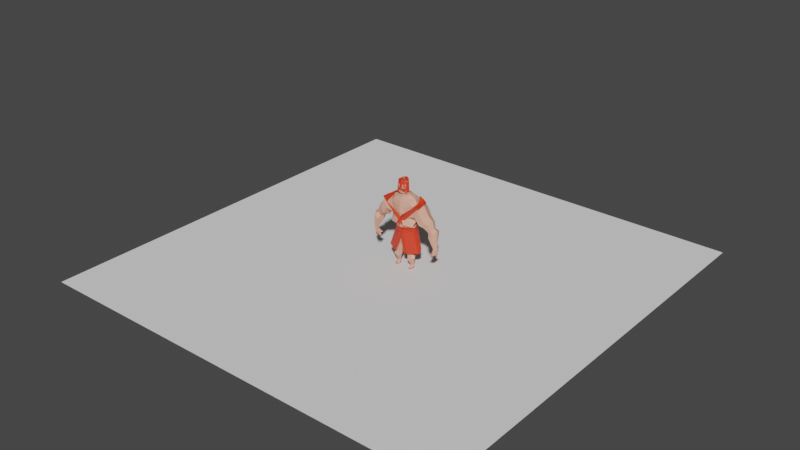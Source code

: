# Source: warrior.blend  (saved by Blender 3.5.10; exported with 4.5.12 LTS)
import bpy
from mathutils import Matrix  # noqa: F401  (used for matrix-valued properties, if any)

bpy.ops.wm.read_factory_settings(use_empty=True)
scene = bpy.context.scene
scene.name = 'Scene'

# ---- collections
col_collection = bpy.data.collections.new('Collection'); scene.collection.children.link(col_collection)

# ---- materials (node trees are filled in below, after node groups)
mat_material = bpy.data.materials.new('Material')
mat_material.use_transparent_shadow = False
mat_material_002 = bpy.data.materials.new('Material.002')
mat_material_002.use_transparent_shadow = False
mat_material_003 = bpy.data.materials.new('Material.003')
mat_material_003.use_transparent_shadow = False
mat_material_001 = bpy.data.materials.new('Material.001')
mat_material_001.use_transparent_shadow = False

# ---- material node trees
mat_material.use_nodes = True; mat_material.node_tree.nodes.clear()
_N = mat_material.node_tree.nodes; _L = mat_material.node_tree.links
n0 = _N.new('ShaderNodeBsdfPrincipled'); n0.name = 'Principled BSDF'; n0.location = (10, 300)
n0.distribution = 'GGX'
n0.subsurface_method = 'RANDOM_WALK_SKIN'
n0.inputs[0].default_value = (0.8, 0.3926, 0.2803, 1.0)
n0.inputs[3].default_value = 1.45
n0.inputs[27].default_value = (0.0, 0.0, 0.0, 1.0)
n0.inputs[28].default_value = 1.0
n1 = _N.new('ShaderNodeOutputMaterial'); n1.name = 'Material Output'; n1.location = (300, 300)
_L.new(n0.outputs[0], n1.inputs[0])
n1.is_active_output = True
mat_material_002.use_nodes = True; mat_material_002.node_tree.nodes.clear()
_N = mat_material_002.node_tree.nodes; _L = mat_material_002.node_tree.links
n0 = _N.new('ShaderNodeBsdfPrincipled'); n0.name = 'Principled BSDF'; n0.location = (10, 300)
n0.distribution = 'GGX'
n0.subsurface_method = 'RANDOM_WALK_SKIN'
n0.inputs[0].default_value = (0.03885, 0.0421, 0.8, 1.0)
n0.inputs[3].default_value = 1.45
n0.inputs[27].default_value = (0.0, 0.0, 0.0, 1.0)
n0.inputs[28].default_value = 1.0
n1 = _N.new('ShaderNodeOutputMaterial'); n1.name = 'Material Output'; n1.location = (300, 300)
_L.new(n0.outputs[0], n1.inputs[0])
n1.is_active_output = True
mat_material_003.use_nodes = True; mat_material_003.node_tree.nodes.clear()
_N = mat_material_003.node_tree.nodes; _L = mat_material_003.node_tree.links
n0 = _N.new('ShaderNodeOutputMaterial'); n0.name = 'Material Output'; n0.location = (300, 300)
n1 = _N.new('ShaderNodeBsdfPrincipled'); n1.name = 'Principled BSDF'; n1.location = (10, 300)
n1.distribution = 'GGX'
n1.subsurface_method = 'RANDOM_WALK_SKIN'
n1.inputs[0].default_value = (0.8, 0.02319, 0.06107, 1.0)
n1.inputs[3].default_value = 1.45
n1.inputs[27].default_value = (0.0, 0.0, 0.0, 1.0)
n1.inputs[28].default_value = 1.0
_L.new(n1.outputs[0], n0.inputs[0])
n0.is_active_output = True
mat_material_001.use_nodes = True; mat_material_001.node_tree.nodes.clear()
_N = mat_material_001.node_tree.nodes; _L = mat_material_001.node_tree.links
n0 = _N.new('ShaderNodeBsdfPrincipled'); n0.name = 'Principled BSDF'; n0.location = (10, 300)
n0.distribution = 'GGX'
n0.subsurface_method = 'RANDOM_WALK_SKIN'
n0.inputs[0].default_value = (0.8, 0.03917, 0.009843, 1.0)
n0.inputs[3].default_value = 1.45
n0.inputs[27].default_value = (0.0, 0.0, 0.0, 1.0)
n0.inputs[28].default_value = 1.0
n1 = _N.new('ShaderNodeOutputMaterial'); n1.name = 'Material Output'; n1.location = (300, 300)
_L.new(n0.outputs[0], n1.inputs[0])
n1.is_active_output = True

# ---- world
world_world = bpy.data.worlds.new('World'); scene.world = world_world
world_world.use_nodes = True; world_world.node_tree.nodes.clear()
_N = world_world.node_tree.nodes; _L = world_world.node_tree.links
n0 = _N.new('ShaderNodeOutputWorld'); n0.name = 'World Output'; n0.location = (300, 300)
n1 = _N.new('ShaderNodeBackground'); n1.name = 'Background'; n1.location = (10, 300)
n1.inputs[0].default_value = (0.05088, 0.05088, 0.05088, 1.0)
_L.new(n1.outputs[0], n0.inputs[0])
n0.is_active_output = True
world_world.color = (0.05088, 0.05088, 0.05088)
world_world.use_sun_shadow = False
world_world.sun_shadow_jitter_overblur = 0.0

# ---- meshes
me_circle = bpy.data.meshes.new('Circle')
me_circle.from_pydata([(1.896e-18, 0.3975, 0.1104), (0.0, -0.2584, -0.1044), (0.4222, -0.1715, -0.04705), (0.4998, -0.00252, 0.0), (0.3534, 0.3329, 0.06877), (1.264e-18, 0.2699, 0.2317), (0.0, -0.2316, 0.02331), (0.3273, -0.1592, 0.06205), (0.421, 0.006295, 0.1277), (0.2746, 0.1864, 0.1964), (-1.58e-18, 0.1447, 0.3095), (-1.58e-18, -0.1433, 0.1634), (0.148, -0.1042, 0.1654), (0.2288, 0.005938, 0.2323), (0.1078, 0.1056, 0.2838), (0.0, 0.1101, 0.3847), (0.0, -0.1237, 0.2995), (0.1378, -0.0843, 0.3011), (0.1781, -0.01725, 0.3299), (0.1014, 0.07065, 0.3647), (0.0, 0.4487, -0.9841), (0.0, -0.1261, -1.129), (0.1991, -0.09213, -1.117), (0.2884, 0.03583, -1.089), (0.2337, 0.2592, -0.9945), (0.0, 0.268, -0.8517), (0.0, -0.2125, -0.9391), (0.2059, -0.08816, -0.9152), (0.3197, 0.03583, -0.922), (0.2803, 0.1951, -0.8526), (-0.01228, 0.2585, -0.6811), (0.0, -0.2286, -0.7376), (0.1368, -0.2739, -0.7465), (0.4137, -0.1624, -0.7894), (0.3346, 0.1781, -0.6877), (0.0, 0.353, -0.426), (0.0, -0.2434, -0.487), (0.2748, -0.1642, -0.4989), (0.5192, 0.03583, -0.4892), (0.389, 0.2273, -0.4327), (0.5749, 0.2992, -0.3552), (0.6976, 0.2992, -0.1174), (0.759, 0.0339, 0.001492), (0.6976, -0.2314, -0.1174), (0.5749, -0.2314, -0.3552), (0.0, -0.2759, -0.3169), (0.2769, -0.2059, -0.422), (0.0, 0.3559, -0.3372), (0.3831, 0.3311, -0.3439), (0.0, 0.4487, -1.221), (0.0, -0.1261, -1.352), (0.2336, -0.09213, -1.253), (0.3022, 0.03583, -1.189), (0.2232, 0.2592, -1.135), (0.118, 0.1725, -1.457), (0.118, -0.107, -1.537), (0.2817, -0.08318, -1.467), (0.3298, 0.006497, -1.422), (0.2576, 0.1284, -1.399), (0.06353, 0.01345, -1.485), (0.0, 0.06658, -1.297), (0.1779, 0.1275, -1.841), (0.1779, -0.08771, -1.903), (0.304, -0.06937, -1.849), (0.341, -0.0003191, -1.815), (0.2855, 0.09351, -1.797), (0.136, 0.005035, -1.863), (0.1974, 0.1685, -1.953), (0.1974, -0.1227, -2.036), (0.368, -0.0979, -1.964), (0.418, -0.004472, -1.917), (0.3429, 0.1225, -1.893), (0.1407, 0.002773, -1.982), (0.2085, 0.03893, -2.275), (0.2455, 0.105, -2.275), (0.3116, 0.09993, -2.275), (0.3499, 0.03524, -2.275), (0.3244, -0.01238, -2.275), (0.2374, -0.02503, -2.275), (0.2001, -0.03965, -2.327), (0.3159, -0.09096, -2.327), (0.3414, -0.04335, -2.327), (0.229, -0.1036, -2.327), (0.2505, 0.1062, -2.242), (0.3347, 0.04642, -2.242), (0.2464, -0.0008752, -2.242), (0.2237, 0.04932, -2.242), (0.3046, 0.0972, -2.242), (0.3146, 0.009051, -2.242), (0.6676, 0.03571, -0.7153), (0.7256, 0.28, -0.5937), (0.8506, 0.28, -0.3792), (0.9131, 0.03392, -0.272), (0.8506, -0.2122, -0.3792), (0.7256, -0.2122, -0.5937), (0.8075, 0.0723, -0.7648), (0.8712, 0.2656, -0.6794), (1.001, 0.2656, -0.5322), (1.066, 0.07088, -0.4586), (1.001, -0.1239, -0.5322), (0.8712, -0.1239, -0.6794), (0.9516, 0.07192, -0.878), (0.9948, 0.2028, -0.8202), (1.083, 0.2028, -0.7206), (1.127, 0.07096, -0.6707), (1.083, -0.06088, -0.7206), (0.9948, -0.06088, -0.8202), (0.985, 0.07232, -1.051), (1.05, 0.27, -0.9639), (1.183, 0.27, -0.8133), (1.25, 0.07087, -0.738), (1.183, -0.1283, -0.8133), (1.05, -0.1283, -0.9639), (1.156, 0.00591, -1.342), (1.189, 0.06843, -1.332), (1.251, 0.06843, -1.317), (1.302, 0.005452, -1.31), (1.251, -0.05753, -1.317), (1.189, -0.05753, -1.332), (1.219, -0.02499, -1.412), (1.191, 0.08393, -1.401), (1.233, 0.08393, -1.387), (1.289, -0.01784, -1.384), (1.233, -0.07204, -1.387), (1.191, -0.07204, -1.401), (1.285, 0.06665, -1.385), (1.174, 0.03503, -1.407), (1.296, 0.1281, -1.432), (1.188, 0.01981, -1.451), (1.157, 0.01462, -1.525), (1.174, 0.02605, -1.515), (1.202, 0.07792, -1.488), (1.224, -0.01746, -1.572), (1.178, -0.06934, -1.52), (1.152, -0.04359, -1.48), (1.224, 0.07099, -1.539), (1.182, 0.01325, -1.527), (1.259, 0.05436, -1.537), (1.194, 0.05226, -1.525), (1.265, 0.0722, -1.445), (1.218, 0.06451, -1.461), (1.32, 0.04669, -1.448), (1.188, -0.0169, -1.441), (1.172, -0.06395, -1.441), (1.213, -0.06395, -1.441), (1.27, -0.00975, -1.443), (1.127, 0.1133, -1.483), (1.169, 0.0279, -1.441), (1.128, 0.1457, -1.5), (1.257, -0.000463, -1.571), (1.263, 0.01001, -1.577), (1.253, 0.01539, -1.58), (1.205, -0.0002897, -1.562), (1.226, -0.000638, -1.563), (1.188, -0.02036, -1.557), (1.205, 0.007172, -1.594), (1.205, 0.01651, -1.604), (1.172, 0.01068, -1.605), (1.142, -0.007275, -1.574), (1.155, -0.00644, -1.579), (1.142, -0.01167, -1.575), (1.153, -0.02097, -1.631), (1.152, -0.01454, -1.639), (1.121, -0.02226, -1.64), (1.095, -0.03626, -1.615), (1.112, -0.03495, -1.615), (1.096, -0.03661, -1.614), (1.172, -0.04381, -1.582), (1.102, -0.08259, -1.566), (0.0, 0.06257, 0.4064), (0.0, -0.1973, 0.3496), (0.09767, -0.1708, 0.3704), (0.1959, -0.07908, 0.3516), (0.1192, 0.03128, 0.3864), (0.0, 0.05828, 0.5804), (-0.004945, -0.2017, 0.4137), (0.09208, -0.1885, 0.5409), (0.2071, -0.07958, 0.5227), (0.1099, 0.03798, 0.5593), (0.0, 0.07474, 0.776), (0.0, -0.215, 0.6796), (0.08329, -0.1876, 0.6312), (0.1856, -0.0743, 0.714), (0.0988, 0.03402, 0.7533), (0.0, -0.02939, 0.7808), (0.0, -0.1564, 0.7514), (0.08474, -0.1419, 0.7519), (0.09865, -0.1102, 0.7619), (0.07215, -0.04391, 0.7739), (0.0, -0.05142, 0.7653), (-0.001156, 0.08312, 0.3971), (0.1627, -0.1493, 0.3059), (0.2066, -0.07133, 0.3374), (0.1229, 0.049, 0.3753), (0.1762, -0.1673, 0.4908), (0.1498, -0.1677, 0.6969), (-0.00318, -0.02469, 0.8034), (-0.00318, -0.1489, 0.7746), (0.05018, -0.1034, 0.784), (0.02754, -0.04614, 0.7933), (-0.001452, -0.04965, 0.7788), (0.2154, -0.07144, 0.3749), (0.1272, 0.05046, 0.4132), (0.171, -0.1529, 0.3431), (-0.00318, 0.08218, 0.4352), (-0.00318, -0.1382, 0.7767), (-0.00318, -0.04152, 0.7889), (-0.00318, -0.0357, 0.8003), (0.1494, -0.163, 0.5347), (0.1282, -0.1814, 0.6019), (0.0, -0.2254, -0.8418), (0.2672, -0.1094, -0.8497), (0.3847, -0.01155, -0.8117), (0.3285, 0.2376, -0.7653), (-0.01383, 0.3088, -0.7907), (-0.01507, -0.2301, -0.9208), (0.266, -0.1013, -0.9133), (0.3591, 0.03076, -0.9006), (0.0, -0.2421, -0.8506), (0.2664, -0.1682, -0.8384), (0.422, -0.0312, -0.8405), (0.0, 0.2415, -0.7994), (0.07549, -0.1602, -0.8979), (0.2788, -0.07442, -0.9209), (0.3464, -0.01302, -0.8771), (0.3077, 0.1584, -0.8452), (-0.2038, 0.3623, -0.6013), (0.3145, 0.2797, -1.006), (-0.1417, 0.4186, -0.6987), (-0.01424, 0.38, -0.9282), (0.04034, 0.4736, -0.9516), (0.2571, 0.315, -1.354), (-0.004079, 0.4454, -0.9447), (0.05764, 0.4196, -1.594), (-0.05829, 0.4496, -0.9933), (-0.000653, 0.5632, -1.603), (0.06996, -0.1618, 0.4085), (0.138, -0.1675, 0.6814), (0.04701, -0.2032, 0.5409), (0.04701, -0.2012, 0.6307), (0.05916, -0.2219, 0.5597), (0.05916, -0.2203, 0.6287), (0.09537, -0.2106, 0.5597), (0.08862, -0.2099, 0.6291), (0.1536, -0.1506, 0.3228), (0.0, -0.1926, 0.3212), (0.1627, -0.1671, 0.4924), (0.0, -0.2205, 0.4907), (0.0, -0.108, 0.3358), (-0.03563, -0.1125, 0.4), (0.06699, -0.08161, 0.3566), (0.03928, -0.07255, 0.3947), (1.142, -0.03175, -1.605), (1.095, -0.08363, -1.552), (1.04, 0.09811, -1.517), (1.04, 0.132, -1.535), (1.088, -0.05271, -1.613), (1.037, -0.09383, -1.591), (1.149, 0.08492, -1.511), (1.173, 0.04728, -1.545), (1.099, 0.08046, -1.568), (1.079, 0.06709, -1.568), (1.124, 0.04674, -1.595), (1.094, 0.04314, -1.59), (1.059, 0.0478, -1.593), (1.074, 0.02467, -1.614), (1.175, 0.03561, -1.553), (1.101, 0.06879, -1.577), (1.081, 0.05542, -1.577), (1.126, 0.03507, -1.604), (1.096, 0.03147, -1.599), (1.061, 0.03613, -1.602), (1.076, 0.013, -1.623), (1.12, 0.06812, -1.498), (1.12, 0.1001, -1.505), (1.07, 0.0594, -1.517), (1.071, 0.09165, -1.524), (1.227, -0.01816, -1.5), (1.191, -0.03752, -1.524), (1.199, -0.05032, -1.535), (1.242, -0.03033, -1.473), (1.177, -0.08021, -1.507), (1.177, -0.04529, -1.524), (1.148, -0.04293, -1.512), (1.147, -0.007398, -1.519), (1.098, -0.05164, -1.531), (1.098, -0.01583, -1.538)], [(226, 228), (53, 231), (20, 234), (233, 235)], [(4, 3, 8, 9), (2, 1, 6, 7), (0, 4, 9, 5), (3, 2, 7, 8), (7, 6, 11, 12), (5, 9, 14, 10), (8, 7, 12, 13), (9, 8, 13, 14), (13, 12, 17, 18), (14, 13, 18, 19), (12, 11, 16, 17), (10, 14, 19, 15), (20, 24, 29, 25), (23, 22, 27, 28), (24, 23, 28, 29), (22, 21, 26, 27), (29, 28, 33, 34), (27, 26, 31, 32), (25, 29, 34, 30), (28, 27, 32, 33), (33, 32, 37, 38), (34, 33, 38, 39), (32, 31, 36, 37), (30, 34, 39, 35), (37, 36, 45, 46), (37, 46, 44, 38), (3, 42, 43, 2), (1, 2, 46, 45), (44, 46, 2, 43), (35, 39, 48, 47), (39, 38, 40, 48), (4, 0, 47, 48), (40, 41, 4, 48), (4, 41, 42, 3), (22, 23, 52, 51), (23, 24, 53, 52), (21, 22, 51, 50), (52, 53, 58, 57), (50, 51, 56, 55), (53, 49, 54, 58), (51, 52, 57, 56), (59, 54, 49, 60), (55, 59, 60, 50), (57, 58, 65, 64), (59, 55, 62, 66), (55, 56, 63, 62), (54, 59, 66, 61), (58, 54, 61, 65), (56, 57, 64, 63), (66, 62, 68, 72), (65, 61, 67, 71), (63, 64, 70, 69), (61, 66, 72, 67), (64, 65, 71, 70), (62, 63, 69, 68), (78, 77, 80, 82), (88, 84, 76, 77), (87, 83, 74, 75), (86, 85, 78, 73), (85, 88, 77, 78), (84, 87, 75, 76), (83, 86, 73, 74), (73, 78, 82, 79), (77, 76, 81, 80), (67, 72, 86, 83), (70, 71, 87, 84), (68, 69, 88, 85), (72, 68, 85, 86), (71, 67, 83, 87), (69, 70, 84, 88), (38, 44, 94, 89), (44, 43, 93, 94), (42, 41, 91, 92), (40, 38, 89, 90), (43, 42, 92, 93), (41, 40, 90, 91), (90, 89, 95, 96), (93, 92, 98, 99), (91, 90, 96, 97), (89, 94, 100, 95), (94, 93, 99, 100), (92, 91, 97, 98), (95, 100, 106, 101), (100, 99, 105, 106), (98, 97, 103, 104), (96, 95, 101, 102), (99, 98, 104, 105), (97, 96, 102, 103), (102, 101, 107, 108), (105, 104, 110, 111), (103, 102, 108, 109), (101, 106, 112, 107), (106, 105, 111, 112), (104, 103, 109, 110), (112, 111, 117, 118), (110, 109, 115, 116), (108, 107, 113, 114), (111, 110, 116, 117), (109, 108, 114, 115), (107, 112, 118, 113), (117, 116, 122, 123), (115, 114, 120, 121), (113, 118, 124, 119), (118, 117, 123, 124), (116, 115, 121, 125), (114, 113, 126, 120), (122, 116, 125, 127), (128, 126, 113, 119), (139, 140, 131, 135), (141, 139, 135, 137), (142, 143, 134, 129), (144, 145, 132, 133), (146, 147, 138, 136), (143, 144, 133, 134), (147, 142, 129, 138), (284, 283, 285, 286), (145, 141, 137, 132), (280, 282, 281, 279, 278, 277), (120, 126, 146, 148), (122, 127, 141, 145), (121, 120, 148, 140), (128, 119, 142, 147), (124, 123, 144, 143), (126, 128, 147, 146), (123, 122, 145, 144), (119, 124, 143, 142), (127, 125, 139, 141), (125, 121, 140, 139), (138, 129, 154, 153), (129, 132, 149, 154), (150, 151, 157, 156), (153, 154, 160, 159), (135, 136, 152, 151), (137, 135, 151, 150), (136, 138, 153, 152), (132, 137, 150, 149), (157, 158, 164, 163), (160, 155, 161, 166), (154, 149, 155, 160), (151, 152, 158, 157), (152, 153, 159, 158), (149, 150, 156, 155), (162, 163, 164, 165), (162, 165, 166, 161), (158, 159, 165, 164), (155, 156, 162, 161), (159, 160, 166, 165), (156, 157, 163, 162), (133, 132, 167, 168), (15, 19, 173, 169), (18, 17, 244, 172), (19, 18, 172, 173), (17, 16, 245, 244), (173, 172, 177, 178), (236, 171, 250, 251), (169, 173, 178, 174), (172, 244, 246, 177), (178, 177, 182, 183), (181, 176, 242, 243), (174, 178, 183, 179), (177, 246, 237, 182), (179, 183, 188, 184), (182, 237, 186, 187), (183, 182, 187, 188), (237, 180, 185, 186), (186, 185, 189, 187), (187, 189, 184, 188), (198, 206, 207, 199), (192, 191, 203, 201), (190, 193, 202, 204), (193, 192, 201, 202), (207, 206, 200, 196), (206, 205, 197, 200), (195, 194, 208, 209), (28, 29, 217), (212, 211, 219, 220), (27, 28, 217, 216), (211, 210, 218, 219), (213, 212, 220), (26, 27, 216, 215), (213, 214, 221), (212, 213, 225, 224), (211, 212, 224, 223), (210, 211, 223, 222), (229, 227, 230), (25, 29, 227, 229), (230, 229, 232), (238, 176, 246, 247), (181, 239, 180, 237), (239, 238, 247, 180), (242, 240, 241, 243), (239, 181, 243, 241), (176, 238, 240, 242), (238, 239, 241, 240), (170, 171, 244, 245), (250, 248, 249, 251), (171, 170, 248, 250), (175, 236, 251, 249), (170, 175, 249, 248), (133, 168, 257, 253), (148, 146, 273, 274), (167, 132, 252, 256), (168, 167, 256, 257), (136, 259, 265, 263), (261, 263, 265, 264), (259, 258, 264, 265), (130, 136, 263, 261), (131, 130, 261, 260), (258, 130, 261, 264), (136, 135, 262, 263), (135, 131, 260, 262), (260, 261, 268, 267), (259, 265, 272, 266), (264, 261, 268, 271), (262, 260, 267, 269), (265, 263, 270, 272), (265, 264, 271, 272), (272, 269, 263, 267, 261, 264, 271, 265), (146, 136, 279, 281), (255, 148, 274, 276), (254, 255, 276, 275), (146, 254, 275, 273), (148, 146, 281, 282), (276, 274, 284, 286), (130, 131, 277, 278), (136, 130, 278, 279), (273, 275, 285, 283), (131, 140, 280, 277), (274, 273, 283, 284), (140, 148, 282, 280), (275, 276, 286, 285)])
me_circle.polygons.foreach_set('use_smooth', [0, 0, 0, 0, 0, 0, 0, 0, 0, 0, 0, 0, 0, 0, 0, 0, 0, 0, 0, 0, 0, 0, 0, 0, 0, 0, 0, 0, 0, 0, 0, 0, 0, 0, 0, 0, 0, 0, 0, 0, 0, 0, 0, 0, 0, 0, 0, 0, 0, 0, 0, 0, 0, 0, 0, 0, 0, 0, 0, 0, 0, 0, 0, 0, 0, 0, 0, 0, 0, 0, 0, 0, 0, 0, 0, 0, 0, 0, 0, 0, 0, 0, 0, 0, 0, 0, 0, 0, 0, 0, 0, 0, 0, 0, 0, 0, 0, 0, 0, 0, 0, 0, 0, 0, 0, 0, 0, 0, 0, 0, 0, 0, 0, 0, 0, 0, 0, 0, 0, 0, 0, 0, 0, 0, 0, 0, 0, 0, 1, 1, 1, 1, 1, 1, 1, 1, 1, 1, 1, 1, 1, 1, 1, 1, 1, 1, 1, 1, 0, 0, 0, 0, 0, 0, 0, 0, 0, 0, 0, 0, 0, 0, 0, 0, 0, 0, 0, 0, 0, 0, 0, 0, 0, 0, 0, 0, 0, 0, 0, 0, 0, 0, 0, 0, 0, 0, 0, 0, 0, 0, 0, 0, 0, 0, 0, 0, 0, 0, 0, 0, 0, 0, 0, 0, 0, 0, 0, 0, 0, 1, 0, 0, 0, 0, 0, 0, 0, 0, 0, 0, 0, 0, 0, 0, 0, 0, 0, 0, 0, 0, 0])
_uv = me_circle.uv_layers.new(name='UVMap')
_uv.uv.foreach_set('vector', [0.0, 0.0, 0.0, 0.0, 0.0, 0.0, 0.0, 0.0, 0.0, 0.0, 0.0, 0.0, 0.0, 0.0, 0.0, 0.0, 0.0, 0.0, 0.0, 0.0, 0.0, 0.0, 0.0, 0.0, 0.0, 0.0, 0.0, 0.0, 0.0, 0.0, 0.0, 0.0, 0.0, 0.0, 0.0, 0.0, 0.0, 0.0, 0.0, 0.0, 0.0, 0.0, 0.0, 0.0, 0.0, 0.0, 0.0, 0.0, 0.0, 0.0, 0.0, 0.0, 0.0, 0.0, 0.0, 0.0, 0.0, 0.0, 0.0, 0.0, 0.0, 0.0, 0.0, 0.0, 0.0, 0.0, 0.0, 0.0, 0.0, 0.0, 0.0, 0.0, 0.0, 0.0, 0.0, 0.0, 0.0, 0.0, 0.0, 0.0, 0.0, 0.0, 0.0, 0.0, 0.0, 0.0, 0.0, 0.0, 0.0, 0.0, 0.0, 0.0, 0.0, 0.0, 0.0, 0.0, 0.0, 0.0, 0.0, 0.0, 0.0, 0.0, 0.0, 0.0, 0.0, 0.0, 0.0, 0.0, 0.0, 0.0, 0.0, 0.0, 0.0, 0.0, 0.0, 0.0, 0.0, 0.0, 0.0, 0.0, 0.0, 0.0, 0.0, 0.0, 0.0, 0.0, 0.0, 0.0, 0.0, 0.0, 0.0, 0.0, 0.0, 0.0, 0.0, 0.0, 0.0, 0.0, 0.0, 0.0, 0.0, 0.0, 0.0, 0.0, 0.0, 0.0, 0.0, 0.0, 0.0, 0.0, 0.0, 0.0, 0.0, 0.0, 0.0, 0.0, 0.0, 0.0, 0.0, 0.0, 0.0, 0.0, 0.0, 0.0, 0.0, 0.0, 0.0, 0.0, 0.0, 0.0, 0.0, 0.0, 0.0, 0.0, 0.0, 0.0, 0.0, 0.0, 0.0, 0.0, 0.0, 0.0, 0.0, 0.0, 0.0, 0.0, 0.0, 0.0, 0.0, 0.0, 0.0, 0.0, 0.0, 0.0, 0.0, 0.0, 0.0, 0.0, 0.0, 0.0, 0.0, 0.0, 0.0, 0.0, 0.0, 0.0, 0.0, 0.0, 0.0, 0.0, 0.0, 0.0, 0.0, 0.0, 0.0, 0.0, 0.0, 0.0, 0.0, 0.0, 0.0, 0.0, 0.0, 0.0, 0.0, 0.0, 0.0, 0.0, 0.0, 0.0, 0.0, 0.0, 0.0, 0.0, 0.0, 0.0, 0.0, 0.0, 0.0, 0.0, 0.0, 0.0, 0.0, 0.0, 0.0, 0.0, 0.0, 0.0, 0.0, 0.0, 0.0, 0.0, 0.0, 0.0, 0.0, 0.0, 0.0, 0.0, 0.0, 0.0, 0.0, 0.0, 0.0, 0.0, 0.0, 0.0, 0.0, 0.0, 0.0, 0.0, 0.0, 0.0, 0.0, 0.0, 0.0, 0.0, 0.0, 0.0, 0.0, 0.0, 0.0, 0.0, 0.0, 0.0, 0.0, 0.0, 0.0, 0.0, 0.0, 0.0, 0.0, 0.0, 0.0, 0.0, 0.0, 0.0, 0.0, 0.0, 0.0, 0.0, 0.0, 0.0, 0.0, 0.0, 0.0, 0.0, 0.0, 0.0, 0.0, 0.0, 0.0, 0.0, 0.0, 0.0, 0.0, 0.0, 0.0, 0.0, 0.0, 0.0, 0.0, 0.0, 0.0, 0.0, 0.0, 0.0, 0.0, 0.0, 0.0, 0.0, 0.0, 0.0, 0.0, 0.0, 0.0, 0.0, 0.0, 0.0, 0.0, 0.0, 0.0, 0.0, 0.0, 0.0, 0.0, 0.0, 0.0, 0.0, 0.0, 0.0, 0.0, 0.0, 0.0, 0.0, 0.0, 0.0, 0.0, 0.0, 0.0, 0.0, 0.0, 0.0, 0.0, 0.0, 0.0, 0.0, 0.0, 0.0, 0.0, 0.0, 0.0, 0.0, 0.0, 0.0, 0.0, 0.0, 0.0, 0.0, 0.0, 0.0, 0.0, 0.0, 0.0, 0.0, 0.0, 0.0, 0.0, 0.0, 0.0, 0.0, 0.0, 0.0, 0.0, 0.0, 0.0, 0.0, 0.0, 0.0, 0.0, 0.0, 0.0, 0.0, 0.0, 0.0, 0.0, 0.0, 0.0, 0.0, 0.0, 0.0, 0.0, 0.0, 0.0, 0.0, 0.0, 0.0, 0.0, 0.0, 0.0, 0.0, 0.0, 0.0, 0.0, 0.0, 0.0, 0.0, 0.0, 0.0, 0.0, 0.0, 0.0, 0.0, 0.0, 0.0, 0.0, 0.0, 0.0, 0.0, 0.0, 0.0, 0.0, 0.0, 0.0, 0.0, 0.0, 0.0, 0.0, 0.0, 0.0, 0.0, 0.0, 0.0, 0.0, 0.0, 0.0, 0.0, 0.0, 0.0, 0.0, 0.0, 0.0, 0.0, 0.0, 0.0, 0.0, 0.0, 0.0, 0.0, 0.0, 0.0, 0.0, 0.0, 0.0, 0.0, 0.0, 0.0, 0.0, 0.0, 0.0, 0.0, 0.0, 0.0, 0.0, 0.0, 0.0, 0.0, 0.0, 0.0, 0.0, 0.0, 0.0, 0.0, 0.0, 0.0, 0.0, 0.0, 0.0, 0.0, 0.0, 0.0, 0.0, 0.0, 0.0, 0.0, 0.0, 0.0, 0.0, 0.0, 0.0, 0.0, 0.0, 0.0, 0.0, 0.0, 0.0, 0.0, 0.0, 0.0, 0.0, 0.0, 0.0, 0.0, 0.0, 0.0, 0.0, 0.0, 0.0, 0.0, 0.0, 0.0, 0.0, 0.0, 0.0, 0.0, 0.0, 0.0, 0.0, 0.0, 0.0, 0.0, 0.0, 0.0, 0.0, 0.0, 0.0, 0.0, 0.0, 0.0, 0.0, 0.0, 0.0, 0.0, 0.0, 0.0, 0.0, 0.0, 0.0, 0.0, 0.0, 0.0, 0.0, 0.0, 0.0, 0.0, 0.0, 0.0, 0.0, 0.0, 0.0, 0.0, 0.0, 0.0, 0.0, 0.0, 0.0, 0.0, 0.0, 0.0, 0.0, 0.0, 0.0, 0.0, 0.0, 0.0, 0.0, 0.0, 0.0, 0.0, 0.0, 0.0, 0.0, 0.0, 0.0, 0.0, 0.0, 0.0, 0.0, 0.0, 0.0, 0.0, 0.0, 0.0, 0.0, 0.0, 0.0, 0.0, 0.0, 0.0, 0.0, 0.0, 0.0, 0.0, 0.0, 0.0, 0.0, 0.0, 0.0, 0.0, 0.0, 0.0, 0.0, 0.0, 0.0, 0.0, 0.0, 0.0, 0.0, 0.0, 0.0, 0.0, 0.0, 0.0, 0.0, 0.0, 0.0, 0.0, 0.0, 0.0, 0.0, 0.0, 0.0, 0.0, 0.0, 0.0, 0.0, 0.0, 0.0, 0.0, 0.0, 0.0, 0.0, 0.0, 0.0, 0.0, 0.0, 0.0, 0.0, 0.0, 0.0, 0.0, 0.0, 0.0, 0.0, 0.0, 0.0, 0.0, 0.0, 0.0, 0.0, 0.0, 0.0, 0.0, 0.0, 0.0, 0.0, 0.0, 0.0, 0.0, 0.0, 0.0, 0.0, 0.0, 0.0, 0.0, 0.0, 0.0, 0.0, 0.0, 0.0, 0.0, 0.0, 0.0, 0.0, 0.0, 0.0, 0.0, 0.0, 0.0, 0.0, 0.0, 0.0, 0.0, 0.0, 0.0, 0.0, 0.0, 0.0, 0.0, 0.0, 0.0, 0.0, 0.0, 0.0, 0.0, 0.0, 0.0, 0.0, 0.0, 0.0, 0.0, 0.0, 0.0, 0.0, 0.0, 0.0, 0.0, 0.0, 0.0, 0.0, 0.0, 0.0, 0.0, 0.0, 0.0, 0.0, 0.0, 0.0, 0.0, 0.0, 0.0, 0.0, 0.0, 0.0, 0.0, 0.0, 0.0, 0.0, 0.0, 0.0, 0.0, 0.0, 0.0, 0.0, 0.0, 0.0, 0.0, 0.0, 0.0, 0.0, 0.0, 0.0, 0.0, 0.0, 0.0, 0.0, 0.0, 0.0, 0.0, 0.0, 0.0, 0.0, 0.0, 0.0, 0.0, 0.0, 0.0, 0.0, 0.0, 0.0, 0.0, 0.0, 0.0, 0.0, 0.0, 0.0, 0.0, 0.0, 0.0, 0.0, 0.0, 0.0, 0.0, 0.0, 0.0, 0.0, 0.0, 0.0, 0.0, 0.0, 0.0, 0.0, 0.0, 0.0, 0.0, 0.0, 0.0, 0.0, 0.0, 0.0, 0.0, 0.0, 0.0, 0.0, 0.0, 0.0, 0.0, 0.0, 0.0, 0.0, 0.0, 0.0, 0.0, 0.0, 0.0, 0.0, 0.0, 0.0, 0.0, 0.0, 0.0, 0.0, 0.0, 0.0, 0.0, 0.0, 0.0, 0.0, 0.0, 0.0, 0.0, 0.0, 0.0, 0.0, 0.0, 0.0, 0.0, 0.0, 0.0, 0.0, 0.0, 0.0, 0.0, 0.0, 0.0, 0.0, 0.0, 0.0, 0.0, 0.0, 0.0, 0.0, 0.0, 0.0, 0.0, 0.0, 0.0, 0.0, 0.0, 0.0, 0.0, 0.0, 0.0, 0.0, 0.0, 0.0, 0.0, 0.0, 0.0, 0.0, 0.0, 0.0, 0.0, 0.0, 0.0, 0.0, 0.0, 0.0, 0.0, 0.0, 0.0, 0.0, 0.0, 0.0, 0.0, 0.0, 0.0, 0.0, 0.0, 0.0, 0.0, 0.0, 0.0, 0.0, 0.0, 0.0, 0.0, 0.0, 0.0, 0.0, 0.0, 0.0, 0.0, 0.0, 0.0, 0.0, 0.0, 0.0, 0.0, 0.0, 0.0, 0.0, 0.0, 0.0, 0.0, 0.0, 0.0, 0.0, 0.0, 0.0, 0.0, 0.0, 0.0, 0.0, 0.0, 0.0, 0.0, 0.0, 0.0, 0.0, 0.0, 0.0, 0.0, 0.0, 0.0, 0.0, 0.0, 0.0, 0.0, 0.0, 0.0, 0.0, 0.0, 0.0, 0.0, 0.0, 0.0, 0.0, 0.0, 0.0, 0.0, 0.0, 0.0, 0.0, 0.0, 0.0, 0.0, 0.0, 0.0, 0.0, 0.0, 0.0, 0.0, 0.0, 0.0, 0.0, 0.0, 0.0, 0.0, 0.0, 0.0, 0.0, 0.0, 0.0, 0.0, 0.0, 0.0, 0.0, 0.0, 0.0, 0.0, 0.0, 0.0, 0.0, 0.0, 0.0, 0.0, 0.0, 0.0, 0.0, 0.0, 0.0, 0.0, 0.0, 0.0, 0.0, 0.0, 0.0, 0.0, 0.0, 0.0, 0.0, 0.0, 0.0, 0.0, 0.0, 0.0, 0.0, 0.0, 0.0, 0.0, 0.0, 0.0, 0.0, 0.0, 0.0, 0.0, 0.0, 0.0, 0.0, 0.0, 0.0, 0.0, 0.0, 0.0, 0.0, 0.0, 0.0, 0.0, 0.0, 0.0, 0.0, 0.0, 0.0, 0.0, 0.0, 0.0, 0.0, 0.0, 0.0, 0.0, 0.0, 0.0, 0.0, 0.0, 0.0, 0.0, 0.0, 0.0, 0.0, 0.0, 0.0, 0.0, 0.0, 0.0, 0.0, 0.0, 0.0, 0.0, 0.0, 0.0, 0.0, 0.0, 0.0, 0.0, 0.0, 0.0, 0.0, 0.0, 0.0, 0.0, 0.0, 0.0, 0.0, 0.0, 0.0, 0.0, 0.0, 0.0, 0.0, 0.0, 0.0, 0.0, 0.0, 0.0, 0.0, 0.0, 0.0, 0.0, 0.0, 0.0, 0.0, 0.0, 0.0, 0.0, 0.0, 0.0, 0.0, 0.0, 0.0, 0.0, 0.0, 0.0, 0.0, 0.0, 0.0, 0.0, 0.0, 0.0, 0.0, 0.0, 0.0, 0.0, 0.0, 0.0, 0.0, 0.0, 0.0, 0.0, 0.0, 0.0, 0.0, 0.0, 0.0, 0.0, 0.0, 0.0, 0.0, 0.0, 0.0, 0.0, 0.0, 0.0, 0.0, 0.0, 0.0, 0.0, 0.0, 0.0, 0.0, 0.0, 0.0, 0.0, 0.0, 0.0, 0.0, 0.0, 0.0, 0.0, 0.0, 0.0, 0.0, 0.0, 0.0, 0.0, 0.0, 0.0, 0.0, 0.0, 0.0, 0.0, 0.0, 0.0, 0.0, 0.0, 0.0, 0.0, 0.0, 0.0, 0.0, 0.0, 0.0, 0.0, 0.0, 0.0, 0.0, 0.0, 0.0, 0.0, 0.0, 0.0, 0.0, 0.0, 0.0, 0.0, 0.0, 0.0, 0.0, 0.0, 0.0, 0.0, 0.0, 0.0, 0.0, 0.0, 0.0, 0.0, 0.0, 0.0, 0.0, 0.0, 0.0, 0.0, 0.0, 0.0, 0.0, 0.0, 0.0, 0.0, 0.0, 0.0, 0.0, 0.0, 0.0, 0.0, 0.0, 0.0, 0.0, 0.0, 0.0, 0.0, 0.0, 0.0, 0.0, 0.0, 0.0, 0.0, 0.0, 0.0, 0.0, 0.0, 0.0, 0.0, 0.0, 0.0, 0.0, 0.0, 0.0, 0.0, 0.0, 0.0, 0.0, 0.0, 0.0, 0.0, 0.0, 0.0, 0.0, 0.0, 0.0, 0.0, 0.0, 0.0, 0.0, 0.0, 0.0, 0.0, 0.0, 0.0, 0.0, 0.0, 0.0, 0.0, 0.0, 0.0, 0.0, 0.0, 0.0, 0.0, 0.0, 0.0, 0.0, 0.0, 0.0, 0.0, 0.0, 0.0, 0.0, 0.0, 0.0, 0.0, 0.0, 0.0, 0.0, 0.0, 0.0, 0.0, 0.0, 0.0, 0.0, 0.0, 0.0, 0.0, 0.0, 0.0, 0.0, 0.0, 0.0, 0.0, 0.0, 0.0, 0.0, 0.0, 0.0, 0.0, 0.0, 0.0, 0.0, 0.0, 0.0, 0.0, 0.0, 0.0, 0.0, 0.0, 0.0, 0.0, 0.0, 0.0, 0.0, 0.0, 0.0, 0.0, 0.0, 0.0, 0.0, 0.0, 0.0, 0.0, 0.0, 0.0, 0.0, 0.0, 0.0, 0.0, 0.0, 0.0, 0.0, 0.0, 0.0, 0.0, 0.0, 0.0, 0.0, 0.0, 0.0, 0.0, 0.0, 0.0, 0.0, 0.0, 0.0, 0.0, 0.0, 0.0, 0.0, 0.0, 0.0, 0.0, 0.0, 0.0, 0.0, 0.0, 0.0, 0.0, 0.0, 0.0, 0.0, 0.0, 0.0, 0.0, 0.0, 0.0, 0.0, 0.0, 0.0, 0.0, 0.0, 0.0, 0.0, 0.0, 0.0, 0.0, 0.0, 0.0, 0.0, 0.0, 0.0, 0.0, 0.0, 0.0, 0.0, 0.0, 0.0, 0.0, 0.0, 0.0, 0.0, 0.0, 0.0, 0.0, 0.0, 0.0, 0.0, 0.0, 0.0, 0.0, 0.0, 0.0, 0.0, 0.0, 0.0, 0.0, 0.0, 0.0, 0.0, 0.0, 0.0, 0.0, 0.0, 0.0, 0.0, 0.0, 0.0, 0.0, 0.0, 0.0, 0.0, 0.0, 0.0, 0.0, 0.0, 0.0, 0.0, 0.0, 0.0, 0.0, 0.0, 0.0, 0.0, 0.0, 0.0, 0.0, 0.0, 0.0, 0.0, 0.0, 0.0, 0.0, 0.0, 0.0, 0.0, 0.0, 0.0, 0.0, 0.0, 0.0, 0.0, 0.0, 0.0, 0.0, 0.0, 0.0, 0.0, 0.0, 0.0, 0.0, 0.0, 0.0, 0.0, 0.0, 0.0, 0.0, 0.0, 0.0, 0.0, 0.0, 0.0, 0.0, 0.0, 0.0, 0.0, 0.0, 0.0, 0.0, 0.0, 0.0, 0.0, 0.0, 0.0, 0.0, 0.0, 0.0, 0.0, 0.0, 0.0, 0.0, 0.0, 0.0, 0.0, 0.0, 0.0, 0.0, 0.0, 0.0, 0.0, 0.0, 0.0, 0.0, 0.0, 0.0, 0.0, 0.0, 0.0, 0.0, 0.0, 0.0, 0.0, 0.0, 0.0, 0.0, 0.0, 0.0, 0.0, 0.0, 0.0, 0.0, 0.0, 0.0, 0.0, 0.0, 0.0, 0.0, 0.0, 0.0, 0.0, 0.0, 0.0, 0.0, 0.0, 0.0, 0.0, 0.0, 0.0, 0.0, 0.0, 0.0, 0.0, 0.0, 0.0, 0.0, 0.0, 0.0, 0.0, 0.0, 0.0, 0.0, 0.0, 0.0, 0.0, 0.0, 0.0, 0.0, 0.0, 0.0, 0.0, 0.0, 0.0, 0.0, 0.0, 0.0, 0.0, 0.0, 0.0, 0.0, 0.0, 0.0, 0.0, 0.0, 0.0, 0.0, 0.0, 0.0, 0.0, 0.0, 0.0, 0.0, 0.0, 0.0, 0.0, 0.0, 0.0, 0.0, 0.0, 0.0, 0.0, 0.0, 0.0, 0.0, 0.0, 0.0, 0.0, 0.0, 0.0, 0.0, 0.0, 0.0, 0.0, 0.0, 0.0, 0.0, 0.0, 0.0, 0.0, 0.0, 0.0, 0.0, 0.0, 0.0, 0.0, 0.0, 0.0, 0.0, 0.0, 0.0, 0.0, 0.0, 0.0, 0.0, 0.0, 0.0, 0.0, 0.0, 0.0, 0.0, 0.0, 0.0, 0.0, 0.0, 0.0, 0.0, 0.0, 0.0, 0.0, 0.0, 0.0, 0.0, 0.0, 0.0, 0.0, 0.0, 0.0, 0.0, 0.0, 0.0, 0.0, 0.0, 0.0, 0.0, 0.0, 0.0, 0.0, 0.0, 0.0, 0.0, 0.0, 0.0, 0.0, 0.0, 0.0, 0.0, 0.0, 0.0, 0.0, 0.0, 0.0, 0.0, 0.0, 0.0, 0.0, 0.0, 0.0, 0.0, 0.0, 0.0, 0.0, 0.0, 0.0, 0.0, 0.0, 0.0, 0.0, 0.0, 0.0, 0.0, 0.0, 0.0, 0.0, 0.0, 0.0, 0.0, 0.0, 0.0, 0.0, 0.0, 0.0, 0.0, 0.0, 0.0, 0.0, 0.0, 0.0, 0.0, 0.0, 0.0, 0.0, 0.0, 0.0, 0.0, 0.0, 0.0, 0.0, 0.0, 0.0, 0.0, 0.0, 0.0, 0.0, 0.0, 0.0, 0.0, 0.0, 0.0, 0.0, 0.0, 0.0, 0.0, 0.0, 0.0, 0.0, 0.0, 0.0, 0.0, 0.0, 0.0, 0.0, 0.0, 0.0, 0.0, 0.0, 0.0, 0.0, 0.0, 0.0, 0.0, 0.0, 0.0, 0.0, 0.0, 0.0, 0.0, 0.0, 0.0, 0.0, 0.0, 0.0, 0.0, 0.0, 0.0, 0.0, 0.0, 0.0, 0.0, 0.0, 0.0, 0.0, 0.0, 0.0, 0.0, 0.0, 0.0, 0.0, 0.0, 0.0, 0.0, 0.0, 0.0, 0.0, 0.0, 0.0, 0.0, 0.0, 0.0, 0.0, 0.0, 0.0, 0.0, 0.0, 0.0, 0.0, 0.0, 0.0, 0.0, 0.0, 0.0, 0.0, 0.0, 0.0, 0.0, 0.0, 0.0, 0.0, 0.0, 0.0, 0.0, 0.0, 0.0, 0.0, 0.0, 0.0, 0.0, 0.0, 0.0, 0.0, 0.0, 0.0, 0.0, 0.0, 0.0, 0.0, 0.0, 0.0, 0.0, 0.0, 0.0, 0.0, 0.0, 0.0, 0.0, 0.0, 0.0])
me_circle.materials.append(mat_material)
me_circle.use_remesh_fix_poles = True
me_circle.use_remesh_preserve_attributes = False
me_circle.use_mirror_vertex_groups = False
me_circle.update()
me_circle_001 = bpy.data.meshes.new('Circle.001')
me_circle_001.from_pydata([(0.0, 0.2597, -0.8452), (0.0, -0.2011, -0.946), (0.1916, -0.08816, -0.9152), (0.3054, 0.03583, -0.922), (0.2301, 0.1781, -0.8564)], [(2, 1), (3, 2), (4, 3), (0, 4)], [])
_uv = me_circle_001.uv_layers.new(name='UVMap')
_uv.uv.foreach_set('vector', [])
me_circle_001.materials.append(mat_material_002)
me_circle_001.use_remesh_fix_poles = True
me_circle_001.use_remesh_preserve_attributes = False
me_circle_001.use_mirror_vertex_groups = False
me_circle_001.update()
me_circle_002 = bpy.data.meshes.new('Circle.002')
me_circle_002.from_pydata([(0.2503, 0.07604, -2.402), (0.2268, -0.02121, -2.411), (0.3184, -0.01027, -2.411), (0.3453, 0.03092, -2.411), (0.3049, 0.08689, -2.411), (0.1963, 0.03411, -2.411), (0.2085, 0.03893, -2.275), (0.2455, 0.105, -2.275), (0.3116, 0.09993, -2.275), (0.3499, 0.03524, -2.275), (0.3335, -0.2194, -2.425), (0.2418, -0.2304, -2.425), (0.3604, -0.1782, -2.425), (0.2114, -0.1751, -2.425), (0.2001, -0.03965, -2.327), (0.3159, -0.09096, -2.327), (0.3414, -0.04335, -2.327), (0.229, -0.1036, -2.327)], [], [(7, 6, 5, 0), (9, 8, 4, 3), (5, 6, 14, 13), (8, 7, 0, 4), (3, 2, 10, 12), (17, 15, 10, 11), (14, 17, 11, 13), (15, 16, 12, 10), (9, 3, 12, 16), (2, 1, 11, 10), (1, 5, 13, 11), (2, 3, 4, 0, 5, 1)])
_uv = me_circle_002.uv_layers.new(name='UVMap')
_uv.uv.foreach_set('vector', [0.0, 0.0, 0.0, 0.0, 0.0, 0.0, 0.0, 0.0, 0.0, 0.0, 0.0, 0.0, 0.0, 0.0, 0.0, 0.0, 0.0, 0.0, 0.0, 0.0, 0.0, 0.0, 0.0, 0.0, 0.0, 0.0, 0.0, 0.0, 0.0, 0.0, 0.0, 0.0, 0.0, 0.0, 0.0, 0.0, 0.0, 0.0, 0.0, 0.0, 0.0, 0.0, 0.0, 0.0, 0.0, 0.0, 0.0, 0.0, 0.0, 0.0, 0.0, 0.0, 0.0, 0.0, 0.0, 0.0, 0.0, 0.0, 0.0, 0.0, 0.0, 0.0, 0.0, 0.0, 0.0, 0.0, 0.0, 0.0, 0.0, 0.0, 0.0, 0.0, 0.0, 0.0, 0.0, 0.0, 0.0, 0.0, 0.0, 0.0, 0.0, 0.0, 0.0, 0.0, 0.0, 0.0, 0.0, 0.0, 0.0, 0.0, 0.0, 0.0, 0.0, 0.0, 0.0, 0.0, 0.0, 0.0, 0.0, 0.0])
me_circle_002.materials.append(mat_material_003)
me_circle_002.use_remesh_fix_poles = True
me_circle_002.use_remesh_preserve_attributes = False
me_circle_002.use_mirror_vertex_groups = False
me_circle_002.update()
me_circle_003 = bpy.data.meshes.new('Circle.003')
me_circle_003.from_pydata([(0.0, -0.2286, -0.7376), (0.1368, -0.2739, -0.7465), (0.4137, -0.1624, -0.7894), (-0.01383, 0.3088, -0.7907), (-0.7336, -0.2164, 0.01098), (-0.6324, -0.2636, 0.0105), (-0.4961, -0.326, -0.05256), (-0.7089, 0.05217, 0.01379), (-0.6227, 0.0537, 0.01783), (-0.6521, 0.2722, -0.0003863), (-0.5667, 0.2633, 0.09463), (-0.4941, 0.3656, -0.1749), (-0.4232, 0.4199, -0.04977), (-0.2038, 0.3623, -0.6013), (-0.5026, 0.02839, 0.03192), (-0.4168, 0.2505, 0.1827), (-0.2382, 0.3926, 0.01968), (-0.03787, 0.4141, -0.5639)], [], [(1, 2, 6, 5), (0, 1, 5, 4), (4, 5, 8, 7), (7, 8, 10, 9), (9, 10, 12, 11), (11, 12, 3, 13), (10, 8, 14, 15), (12, 10, 15, 16), (8, 5, 6, 14), (3, 12, 16, 17)])
_uv = me_circle_003.uv_layers.new(name='UVMap')
_uv.uv.foreach_set('vector', [0.0, 0.0, 0.0, 0.0, 0.0, 0.0, 0.0, 0.0, 0.0, 0.0, 0.0, 0.0, 0.0, 0.0, 0.0, 0.0, 0.0, 0.0, 0.0, 0.0, 0.0, 0.0, 0.0, 0.0, 0.0, 0.0, 0.0, 0.0, 0.0, 0.0, 0.0, 0.0, 0.0, 0.0, 0.0, 0.0, 0.0, 0.0, 0.0, 0.0, 0.0, 0.0, 0.0, 0.0, 0.0, 0.0, 0.0, 0.0, 0.0, 0.0, 0.0, 0.0, 0.0, 0.0, 0.0, 0.0, 0.0, 0.0, 0.0, 0.0, 0.0, 0.0, 0.0, 0.0, 0.0, 0.0, 0.0, 0.0, 0.0, 0.0, 0.0, 0.0, 0.0, 0.0, 0.0, 0.0, 0.0, 0.0, 0.0, 0.0])
me_circle_003.materials.append(mat_material_001)
me_circle_003.use_remesh_fix_poles = True
me_circle_003.use_remesh_preserve_attributes = False
me_circle_003.use_mirror_vertex_groups = False
me_circle_003.update()
me_circle_004 = bpy.data.meshes.new('Circle.004')
me_circle_004.from_pydata([(0.09767, -0.1708, 0.3704), (-0.004945, -0.2017, 0.4137), (0.09208, -0.1885, 0.5409), (0.08329, -0.1876, 0.6312), (-0.00318, 0.07844, 0.5868), (-0.00318, -0.2255, 0.489), (0.1762, -0.1673, 0.4908), (0.2223, -0.07188, 0.5239), (0.1163, 0.0563, 0.5638), (-0.00318, 0.09638, 0.8001), (-0.00318, -0.2196, 0.695), (0.1498, -0.1677, 0.6969), (0.1994, -0.06612, 0.7325), (0.1048, 0.05199, 0.7754), (-0.00318, -0.02469, 0.8034), (-0.00318, -0.1489, 0.7746), (0.04, -0.1265, 0.7763), (0.05018, -0.1034, 0.784), (0.02754, -0.04614, 0.7933), (0.2154, -0.07144, 0.3749), (0.1272, 0.05046, 0.4132), (0.171, -0.1529, 0.3431), (-0.00318, 0.08218, 0.4352), (0.0798, -0.1347, 0.7752), (0.09341, -0.1037, 0.7849), (-0.00318, -0.1382, 0.7767), (0.06749, -0.03889, 0.7967), (-0.00318, -0.04152, 0.7889), (-0.00318, -0.0357, 0.8003), (0.1494, -0.163, 0.5347), (0.02181, -0.2073, 0.5156), (0.02953, -0.2291, 0.546), (0.1282, -0.1814, 0.6019), (0.06996, -0.1618, 0.4085), (0.138, -0.1675, 0.6814), (0.1536, -0.1506, 0.3228), (0.1627, -0.1671, 0.4924), (0.0, -0.2205, 0.4907)], [], [(20, 19, 7, 8), (22, 20, 8, 4), (19, 21, 6, 7), (8, 7, 12, 13), (29, 30, 31, 32), (4, 8, 13, 9), (7, 6, 11, 12), (9, 13, 26, 14), (12, 11, 23, 24), (13, 12, 24, 26), (11, 10, 15, 23), (16, 25, 27, 17), (25, 16, 23, 15), (16, 17, 24, 23), (17, 18, 26, 24), (18, 28, 14, 26), (6, 5, 30, 29), (5, 10, 31, 30), (10, 11, 32, 31), (2, 3, 34, 36), (33, 1, 37, 36), (0, 33, 36, 35)])
_uv = me_circle_004.uv_layers.new(name='UVMap')
_uv.uv.foreach_set('vector', [0.0, 0.0, 0.0, 0.0, 0.0, 0.0, 0.0, 0.0, 0.0, 0.0, 0.0, 0.0, 0.0, 0.0, 0.0, 0.0, 0.0, 0.0, 0.0, 0.0, 0.0, 0.0, 0.0, 0.0, 0.0, 0.0, 0.0, 0.0, 0.0, 0.0, 0.0, 0.0, 0.0, 0.0, 0.0, 0.0, 0.0, 0.0, 0.0, 0.0, 0.0, 0.0, 0.0, 0.0, 0.0, 0.0, 0.0, 0.0, 0.0, 0.0, 0.0, 0.0, 0.0, 0.0, 0.0, 0.0, 0.0, 0.0, 0.0, 0.0, 0.0, 0.0, 0.0, 0.0, 0.0, 0.0, 0.0, 0.0, 0.0, 0.0, 0.0, 0.0, 0.0, 0.0, 0.0, 0.0, 0.0, 0.0, 0.0, 0.0, 0.0, 0.0, 0.0, 0.0, 0.0, 0.0, 0.0, 0.0, 0.0, 0.0, 0.0, 0.0, 0.0, 0.0, 0.0, 0.0, 0.0, 0.0, 0.0, 0.0, 0.0, 0.0, 0.0, 0.0, 0.0, 0.0, 0.0, 0.0, 0.0, 0.0, 0.0, 0.0, 0.0, 0.0, 0.0, 0.0, 0.0, 0.0, 0.0, 0.0, 0.0, 0.0, 0.0, 0.0, 0.0, 0.0, 0.0, 0.0, 0.0, 0.0, 0.0, 0.0, 0.0, 0.0, 0.0, 0.0, 0.0, 0.0, 0.0, 0.0, 0.0, 0.0, 0.0, 0.0, 0.0, 0.0, 0.0, 0.0, 0.0, 0.0, 0.0, 0.0, 0.0, 0.0, 0.0, 0.0, 0.0, 0.0, 0.0, 0.0, 0.0, 0.0, 0.0, 0.0, 0.0, 0.0, 0.0, 0.0, 0.0, 0.0, 0.0, 0.0, 0.0, 0.0, 0.0, 0.0])
me_circle_004.materials.append(mat_material_001)
me_circle_004.use_remesh_fix_poles = True
me_circle_004.use_remesh_preserve_attributes = False
me_circle_004.use_mirror_vertex_groups = False
me_circle_004.update()
me_circle_005 = bpy.data.meshes.new('Circle.005')
me_circle_005.from_pydata([(0.0, 0.268, -0.8517), (0.2803, 0.1951, -0.8526), (0.0, 0.235, -0.8034), (0.3285, 0.2376, -0.7653), (0.05458, 0.2912, -0.8369), (-0.01507, -0.2301, -0.9208), (0.266, -0.1013, -0.9133), (0.3591, 0.03076, -0.9006), (0.0, -0.2421, -0.8506), (0.2664, -0.1682, -0.8384), (0.422, -0.0312, -0.8405), (0.0, 0.2415, -0.7994)], [], [(1, 0, 2, 3), (6, 7, 10, 9), (7, 1, 3, 10), (5, 6, 9, 8), (4, 1, 3, 11)])
_uv = me_circle_005.uv_layers.new(name='UVMap')
_uv.uv.foreach_set('vector', [0.0, 0.0, 0.0, 0.0, 0.0, 0.0, 0.0, 0.0, 0.0, 0.0, 0.0, 0.0, 0.0, 0.0, 0.0, 0.0, 0.0, 0.0, 0.0, 0.0, 0.0, 0.0, 0.0, 0.0, 0.0, 0.0, 0.0, 0.0, 0.0, 0.0, 0.0, 0.0, 0.0, 0.0, 0.0, 0.0, 0.0, 0.0, 0.0, 0.0])
me_circle_005.materials.append(mat_material_001)
me_circle_005.use_remesh_fix_poles = True
me_circle_005.use_remesh_preserve_attributes = False
me_circle_005.use_mirror_vertex_groups = False
me_circle_005.update()
me_circle_006 = bpy.data.meshes.new('Circle.006')
me_circle_006.from_pydata([(0.0, 0.4487, -0.9841), (0.2337, 0.2592, -0.9945), (0.0, 0.268, -0.8517), (0.2803, 0.1951, -0.8526), (0.0, 0.4487, -1.221), (0.2232, 0.2592, -1.135), (0.05458, 0.2912, -0.8369), (-0.01507, -0.2301, -0.9208), (0.266, -0.1013, -0.9133), (0.3591, 0.03076, -0.9006), (0.3145, 0.2797, -1.006), (0.06218, -0.1996, -1.061), (0.3565, -0.00997, -1.042), (0.3827, 0.08855, -1.032), (-0.01424, 0.38, -0.9282), (0.04034, 0.4736, -0.9516), (-0.1226, -0.2391, -0.9302), (-0.04533, -0.2086, -1.071), (0.4801, 0.2438, -1.667), (0.2818, -0.2385, -1.742), (0.5849, -0.04324, -1.722), (0.6118, 0.05819, -1.713), (0.1711, -0.2478, -1.752), (0.1363, 0.4107, -1.591), (-0.004079, 0.4454, -0.9447), (0.05764, 0.4196, -1.594)], [], [(1, 0, 4, 5), (3, 6, 15, 10), (3, 9, 13, 10), (9, 8, 12, 13), (7, 8, 12, 11), (6, 2, 14, 15), (7, 11, 17, 16), (17, 11, 19, 22), (13, 12, 20, 21), (10, 13, 21, 18), (11, 12, 20, 19), (15, 10, 18, 23), (15, 23, 25, 24)])
_uv = me_circle_006.uv_layers.new(name='UVMap')
_uv.uv.foreach_set('vector', [0.0, 0.0, 0.0, 0.0, 0.0, 0.0, 0.0, 0.0, 0.0, 0.0, 0.0, 0.0, 0.0, 0.0, 0.0, 0.0, 0.0, 0.0, 0.0, 0.0, 0.0, 0.0, 0.0, 0.0, 0.0, 0.0, 0.0, 0.0, 0.0, 0.0, 0.0, 0.0, 0.0, 0.0, 0.0, 0.0, 0.0, 0.0, 0.0, 0.0, 0.0, 0.0, 0.0, 0.0, 0.0, 0.0, 0.0, 0.0, 0.0, 0.0, 0.0, 0.0, 0.0, 0.0, 0.0, 0.0, 0.0, 0.0, 0.0, 0.0, 0.0, 0.0, 0.0, 0.0, 0.0, 0.0, 0.0, 0.0, 0.0, 0.0, 0.0, 0.0, 0.0, 0.0, 0.0, 0.0, 0.0, 0.0, 0.0, 0.0, 0.0, 0.0, 0.0, 0.0, 0.0, 0.0, 0.0, 0.0, 0.0, 0.0, 0.0, 0.0, 0.0, 0.0, 0.0, 0.0, 0.0, 0.0, 0.0, 0.0, 0.0, 0.0, 0.0, 0.0])
_ca = me_circle_006.color_attributes.new('Attribute', 'BYTE_COLOR', 'CORNER')
_ca.data.foreach_set('color', [1.0, 1.0, 1.0, 1.0, 1.0, 1.0, 1.0, 1.0, 1.0, 1.0, 1.0, 1.0, 1.0, 1.0, 1.0, 1.0, 1.0, 1.0, 1.0, 1.0, 1.0, 1.0, 1.0, 1.0, 1.0, 1.0, 1.0, 1.0, 1.0, 1.0, 1.0, 1.0, 1.0, 1.0, 1.0, 1.0, 1.0, 1.0, 1.0, 1.0, 1.0, 1.0, 1.0, 1.0, 1.0, 1.0, 1.0, 1.0, 1.0, 1.0, 1.0, 1.0, 1.0, 1.0, 1.0, 1.0, 1.0, 1.0, 1.0, 1.0, 1.0, 1.0, 1.0, 1.0, 1.0, 1.0, 1.0, 1.0, 1.0, 1.0, 1.0, 1.0, 1.0, 1.0, 1.0, 1.0, 1.0, 1.0, 1.0, 1.0, 1.0, 1.0, 1.0, 1.0, 1.0, 1.0, 1.0, 1.0, 1.0, 1.0, 1.0, 1.0, 1.0, 1.0, 1.0, 1.0, 1.0, 1.0, 1.0, 1.0, 1.0, 1.0, 1.0, 1.0, 1.0, 1.0, 1.0, 1.0, 1.0, 1.0, 1.0, 1.0, 1.0, 1.0, 1.0, 1.0, 1.0, 1.0, 1.0, 1.0, 1.0, 1.0, 1.0, 1.0, 1.0, 1.0, 1.0, 1.0, 1.0, 1.0, 1.0, 1.0, 1.0, 1.0, 1.0, 1.0, 1.0, 1.0, 1.0, 1.0, 1.0, 1.0, 1.0, 1.0, 1.0, 1.0, 1.0, 1.0, 1.0, 1.0, 1.0, 1.0, 1.0, 1.0, 1.0, 1.0, 1.0, 1.0, 1.0, 1.0, 1.0, 1.0, 1.0, 1.0, 1.0, 1.0, 1.0, 1.0, 1.0, 1.0, 1.0, 1.0, 1.0, 1.0, 1.0, 1.0, 1.0, 1.0, 1.0, 1.0, 1.0, 1.0, 1.0, 1.0, 1.0, 1.0, 1.0, 1.0, 1.0, 1.0, 1.0, 1.0, 1.0, 1.0, 1.0, 1.0, 1.0, 1.0, 1.0, 1.0, 1.0, 1.0, 1.0, 1.0, 1.0, 1.0, 1.0, 1.0])
me_circle_006.materials.append(mat_material_001)
me_circle_006.use_remesh_fix_poles = True
me_circle_006.use_remesh_preserve_attributes = False
me_circle_006.use_mirror_vertex_groups = False
me_circle_006.update()
me_plane = bpy.data.meshes.new('Plane')
me_plane.from_pydata([(-1.0, -1.0, 0.0), (1.0, -1.0, 0.0), (-1.0, 1.0, 0.0), (1.0, 1.0, 0.0)], [], [(0, 1, 3, 2)])
_uv = me_plane.uv_layers.new(name='UVMap')
_uv.uv.foreach_set('vector', [0.0, 0.0, 1.0, 0.0, 1.0, 1.0, 0.0, 1.0])
me_plane.update()
arm_armature = bpy.data.armatures.new('Armature')  # bones are not reproduced

# ---- objects
ob_circle = bpy.data.objects.new('Circle', me_circle)
ob_circle_001 = bpy.data.objects.new('Circle.001', me_circle_001)
ob_circle_002 = bpy.data.objects.new('Circle.002', me_circle_002)
ob_cloth = bpy.data.objects.new('Cloth', me_circle_003)
ob_helm = bpy.data.objects.new('helm', me_circle_004)
ob_blet = bpy.data.objects.new('Blet', me_circle_005)
ob_leg_cloth = bpy.data.objects.new('leg cloth', me_circle_006)
ob_armature = bpy.data.objects.new('Armature', arm_armature)
ob_plane = bpy.data.objects.new('Plane', me_plane)

# ---- transforms, parenting, visibility, modifiers, constraints
ob_circle.location = (0.0, 0.0, 0.0)
ob_circle.lineart.crease_threshold = 0.0
_m = ob_circle.modifiers.new('Mirror', 'MIRROR')
_m.use_clip = True
ob_circle_001.location = (0.0, 0.0, 0.0)
ob_circle_001.lineart.crease_threshold = 0.0
_m = ob_circle_001.modifiers.new('Mirror', 'MIRROR')
_m.use_clip = True
ob_circle_002.location = (0.0, 0.0, 0.0)
ob_circle_002.lineart.crease_threshold = 0.0
_m = ob_circle_002.modifiers.new('Mirror', 'MIRROR')
ob_cloth.location = (0.0, 0.0, 0.0)
ob_cloth.lineart.crease_threshold = 0.0
_m = ob_cloth.modifiers.new('Mirror', 'MIRROR')
_m.use_clip = True
ob_helm.location = (0.0, 0.0, 0.0)
ob_helm.lineart.crease_threshold = 0.0
_m = ob_helm.modifiers.new('Mirror', 'MIRROR')
_m.use_clip = True
ob_blet.location = (0.0, 0.0, 0.0)
ob_blet.lineart.crease_threshold = 0.0
_m = ob_blet.modifiers.new('Mirror', 'MIRROR')
_m.use_clip = True
ob_leg_cloth.location = (0.0, 0.0, 0.0)
ob_leg_cloth.lineart.crease_threshold = 0.0
_m = ob_leg_cloth.modifiers.new('Mirror', 'MIRROR')
_m.use_clip = True
ob_armature.location = (0.01714, -0.04078, -0.8264)
ob_armature.scale = (1.469, 1.469, 1.469)
ob_plane.location = (-0.0289, -0.2203, -2.345)
ob_plane.scale = (7.64, 7.64, 7.64)

# ---- collection membership
col_collection.objects.link(ob_circle)
col_collection.objects.link(ob_circle_001)
col_collection.objects.link(ob_circle_002)
col_collection.objects.link(ob_cloth)
col_collection.objects.link(ob_helm)
col_collection.objects.link(ob_blet)
col_collection.objects.link(ob_leg_cloth)
col_collection.objects.link(ob_armature)
col_collection.objects.link(ob_plane)

# ---- scene / render settings (as saved in the file)
scene.frame_start = 1; scene.frame_end = 250; scene.frame_set(40)
scene.render.engine = 'BLENDER_EEVEE_NEXT'
scene.cycles.use_denoising = False
scene.cycles.samples = 128
scene.cycles.sampling_pattern = 'TABULATED_SOBOL'
scene.cycles.use_adaptive_sampling = False
scene.cycles.use_light_tree = False
scene.view_settings.view_transform = 'Filmic'
bpy.context.view_layer.update()

# ---- added for rendering (the .blend has no active camera and no usable light): camera, sun
cam_auto = bpy.data.cameras.new('AutoCamera')
cam_auto.lens = 50.0
cam_auto.sensor_width = 36.0
cam_auto.clip_end = 1000.0
ob_auto_camera = bpy.data.objects.new('AutoCamera', cam_auto)
scene.collection.objects.link(ob_auto_camera)
ob_auto_camera.location = (20.1852, -24.4772, 15.3607)
ob_auto_camera.rotation_euler = (1.09748, -7.21219e-08, 0.694738)
scene.camera = ob_auto_camera
light_auto_sun = bpy.data.lights.new('AutoSun', 'SUN')
light_auto_sun.energy = 3.0
light_auto_sun.angle = 0.0523599
ob_auto_sun = bpy.data.objects.new('AutoSun', light_auto_sun)
scene.collection.objects.link(ob_auto_sun)
ob_auto_sun.rotation_euler = (0.872665, 0.174533, 0.523599)
bpy.context.view_layer.update()
